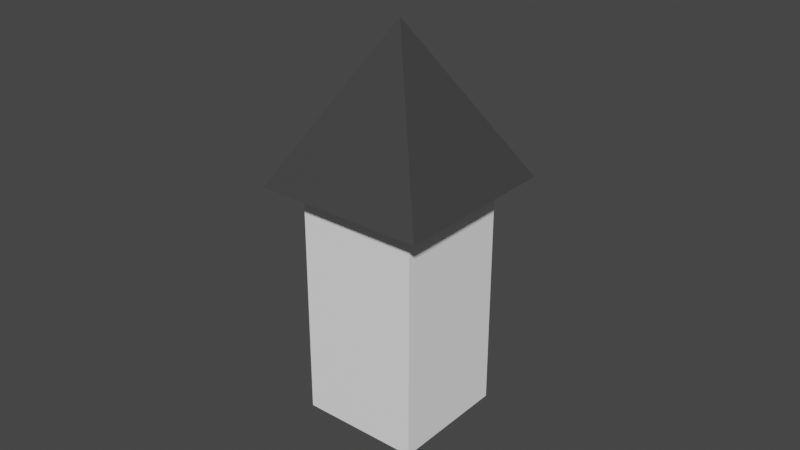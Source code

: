 # Source: walkerL2.blend  (saved by Blender 3.6.14; exported with 4.5.12 LTS)
import bpy
from mathutils import Matrix  # noqa: F401  (used for matrix-valued properties, if any)

bpy.ops.wm.read_factory_settings(use_empty=True)
scene = bpy.context.scene
scene.name = 'Scene'

# ---- collections
col_collection = bpy.data.collections.new('Collection'); scene.collection.children.link(col_collection)

# ---- materials (node trees are filled in below, after node groups)
mat_basecolor = bpy.data.materials.new('BaseColor')
mat_basecolor.use_transparent_shadow = False
mat_headcolor = bpy.data.materials.new('HeadColor')
mat_headcolor.use_transparent_shadow = False

# ---- material node trees
mat_basecolor.use_nodes = True; mat_basecolor.node_tree.nodes.clear()
_N = mat_basecolor.node_tree.nodes; _L = mat_basecolor.node_tree.links
n0 = _N.new('ShaderNodeBsdfPrincipled'); n0.name = 'Principled BSDF'; n0.location = (10, 300)
n0.distribution = 'GGX'
n0.subsurface_method = 'RANDOM_WALK_SKIN'
n0.inputs[0].default_value = (1.0, 1.0, 1.0, 1.0)
n0.inputs[3].default_value = 1.45
n0.inputs[27].default_value = (0.0, 0.0, 0.0, 1.0)
n0.inputs[28].default_value = 1.0
n1 = _N.new('ShaderNodeOutputMaterial'); n1.name = 'Material Output'; n1.location = (300, 300)
_L.new(n0.outputs[0], n1.inputs[0])
n1.is_active_output = True
mat_headcolor.use_nodes = True; mat_headcolor.node_tree.nodes.clear()
_N = mat_headcolor.node_tree.nodes; _L = mat_headcolor.node_tree.links
n0 = _N.new('ShaderNodeBsdfPrincipled'); n0.name = 'Principled BSDF'; n0.location = (10, 300)
n0.distribution = 'GGX'
n0.subsurface_method = 'RANDOM_WALK_SKIN'
n0.inputs[0].default_value = (0.05041, 0.05041, 0.05041, 1.0)
n0.inputs[3].default_value = 1.45
n0.inputs[27].default_value = (0.0, 0.0, 0.0, 1.0)
n0.inputs[28].default_value = 1.0
n1 = _N.new('ShaderNodeOutputMaterial'); n1.name = 'Material Output'; n1.location = (300, 300)
_L.new(n0.outputs[0], n1.inputs[0])
n1.is_active_output = True

# ---- world
world_world = bpy.data.worlds.new('World'); scene.world = world_world
world_world.use_nodes = True; world_world.node_tree.nodes.clear()
_N = world_world.node_tree.nodes; _L = world_world.node_tree.links
n0 = _N.new('ShaderNodeOutputWorld'); n0.name = 'World Output'; n0.location = (300, 300)
n1 = _N.new('ShaderNodeBackground'); n1.name = 'Background'; n1.location = (10, 300)
n1.inputs[0].default_value = (0.05088, 0.05088, 0.05088, 1.0)
_L.new(n1.outputs[0], n0.inputs[0])
n0.is_active_output = True
world_world.color = (0.05088, 0.05088, 0.05088)
world_world.use_sun_shadow = False
world_world.sun_shadow_jitter_overblur = 0.0

# ---- meshes
me_cube = bpy.data.meshes.new('Cube')
me_cube.from_pydata([(1.0, 1.0, 1.0), (1.0, 1.0, -1.0), (1.0, -1.0, 1.0), (1.0, -1.0, -1.0), (-1.0, 1.0, 1.0), (-1.0, 1.0, -1.0), (-1.0, -1.0, 1.0), (-1.0, -1.0, -1.0)], [], [(0, 4, 6, 2), (3, 2, 6, 7), (7, 6, 4, 5), (5, 1, 3, 7), (1, 0, 2, 3), (5, 4, 0, 1)])
_uv = me_cube.uv_layers.new(name='UVMap')
_uv.uv.foreach_set('vector', [0.625, 0.5, 0.875, 0.5, 0.875, 0.75, 0.625, 0.75, 0.375, 0.75, 0.625, 0.75, 0.625, 1.0, 0.375, 1.0, 0.375, 0.0, 0.625, 0.0, 0.625, 0.25, 0.375, 0.25, 0.125, 0.5, 0.375, 0.5, 0.375, 0.75, 0.125, 0.75, 0.375, 0.5, 0.625, 0.5, 0.625, 0.75, 0.375, 0.75, 0.375, 0.25, 0.625, 0.25, 0.625, 0.5, 0.375, 0.5])
me_cube.materials.append(mat_basecolor)
me_cube.use_mirror_vertex_groups = False
me_cube.update()
me_cone = bpy.data.meshes.new('Cone')
me_cone.from_pydata([(0.0, 1.0, -1.0), (1.0, 0.0, -1.0), (0.0, -1.0, -1.0), (-1.0, 0.0, -1.0), (0.0, 0.0, 1.0)], [], [(0, 4, 1), (1, 4, 2), (0, 1, 2, 3), (2, 4, 3), (3, 4, 0)])
_uv = me_cone.uv_layers.new(name='UVMap')
_uv.uv.foreach_set('vector', [0.25, 0.49, 0.25, 0.25, 0.49, 0.25, 0.49, 0.25, 0.25, 0.25, 0.25, 0.01, 0.75, 0.49, 0.99, 0.25, 0.75, 0.01, 0.51, 0.25, 0.25, 0.01, 0.25, 0.25, 0.01, 0.25, 0.01, 0.25, 0.25, 0.25, 0.25, 0.49])
me_cone.materials.append(mat_headcolor)
me_cone.update()

# ---- objects
ob_body = bpy.data.objects.new('Body', me_cube)
ob_head = bpy.data.objects.new('Head', me_cone)

# ---- transforms, parenting, visibility, modifiers, constraints
ob_body.location = (0.0, 0.0, 0.7051)
ob_body.scale = (0.5, 0.5, 1.0)
ob_body.lock_rotations_4d = False
ob_body.empty_display_type = 'ARROWS'
ob_body.lineart.crease_threshold = 0.0
ob_head.parent = ob_body
ob_head.matrix_parent_inverse = Matrix(((1.25, -0.0, 0.0, -0.0), (-0.0, 1.25, -0.0, 0.0), (0.0, -0.0, 0.625, -0.4407), (-0.0, 0.0, -0.0, 1.0)))
ob_head.location = (0.0, 0.0, 3.241)
ob_head.rotation_euler = (0.0, -0.0, -0.7854)
ob_head.scale = (1.6, 1.6, 1.0)

# ---- collection membership
col_collection.objects.link(ob_body)
col_collection.objects.link(ob_head)

# ---- scene / render settings (as saved in the file)
scene.frame_start = 1; scene.frame_end = 250; scene.frame_set(1)
scene.render.engine = 'BLENDER_EEVEE_NEXT'
scene.cycles.sampling_pattern = 'TABULATED_SOBOL'
scene.view_settings.view_transform = 'Filmic'
bpy.context.view_layer.update()

# ---- added for rendering (the .blend has no active camera and no usable light): camera, sun
cam_auto = bpy.data.cameras.new('AutoCamera')
cam_auto.lens = 50.0
cam_auto.sensor_width = 36.0
cam_auto.clip_end = 1000.0
ob_auto_camera = bpy.data.objects.new('AutoCamera', cam_auto)
scene.collection.objects.link(ob_auto_camera)
ob_auto_camera.location = (4.74517, -5.6942, 5.1062)
ob_auto_camera.rotation_euler = (1.09748, -7.21219e-08, 0.694738)
scene.camera = ob_auto_camera
light_auto_sun = bpy.data.lights.new('AutoSun', 'SUN')
light_auto_sun.energy = 3.0
light_auto_sun.angle = 0.0523599
ob_auto_sun = bpy.data.objects.new('AutoSun', light_auto_sun)
scene.collection.objects.link(ob_auto_sun)
ob_auto_sun.rotation_euler = (0.872665, 0.174533, 0.523599)
bpy.context.view_layer.update()
